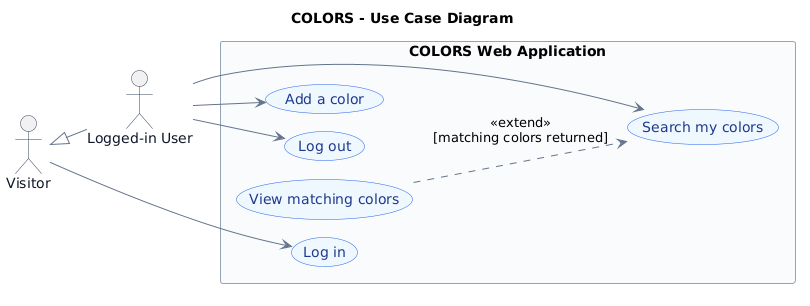

The diagram above was rendered by PlantUML. Its source (embedded in the PNG):
@startuml
!pragma layout smetana
title COLORS - Use Case Diagram
left to right direction

skinparam backgroundColor #FFFFFF
skinparam shadowing false
skinparam defaultFontName "DejaVu Sans"
skinparam ArrowColor #64748B
skinparam actorBorderColor #334155
skinparam actorFontColor #0F172A
skinparam usecaseBackgroundColor #EFF6FF
skinparam usecaseBorderColor #2563EB
skinparam usecaseFontColor #1E3A8A
skinparam rectangleBorderColor #94A3B8
skinparam rectangleBackgroundColor #F8FAFC

actor "Visitor" as Visitor
actor "Logged-in User" as Member
Visitor <|-- Member

rectangle "COLORS Web Application" {
  usecase "Log in" as Login
  usecase "Add a color" as Add
  usecase "Search my colors" as Search
  usecase "View matching colors" as View
  usecase "Log out" as Logout
}

Visitor --> Login
Member --> Add
Member --> Search
Member --> Logout
View ..> Search : <<extend>>\n[matching colors returned]
@enduml